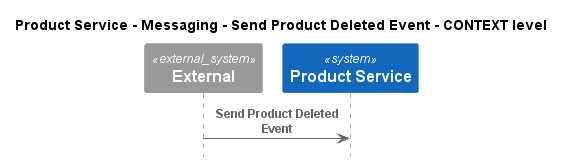

The diagram above was rendered by PlantUML. Its source (embedded in the PNG):
@startuml
!pragma layout smetana
!include ..\..\..\..\..\..\.c4s\C4_Sequence.puml

title Product Service - Messaging - Send Product Deleted Event - CONTEXT level

System_Ext(C4InterFlow.SoftwareSystems.ExternalSystem, "External", "")
System(ECommercePlatform.SoftwareSystems.ProductService, "Product Service", "")

Rel(C4InterFlow.SoftwareSystems.ExternalSystem, ECommercePlatform.SoftwareSystems.ProductService, "Send Product Deleted Event")


@enduml